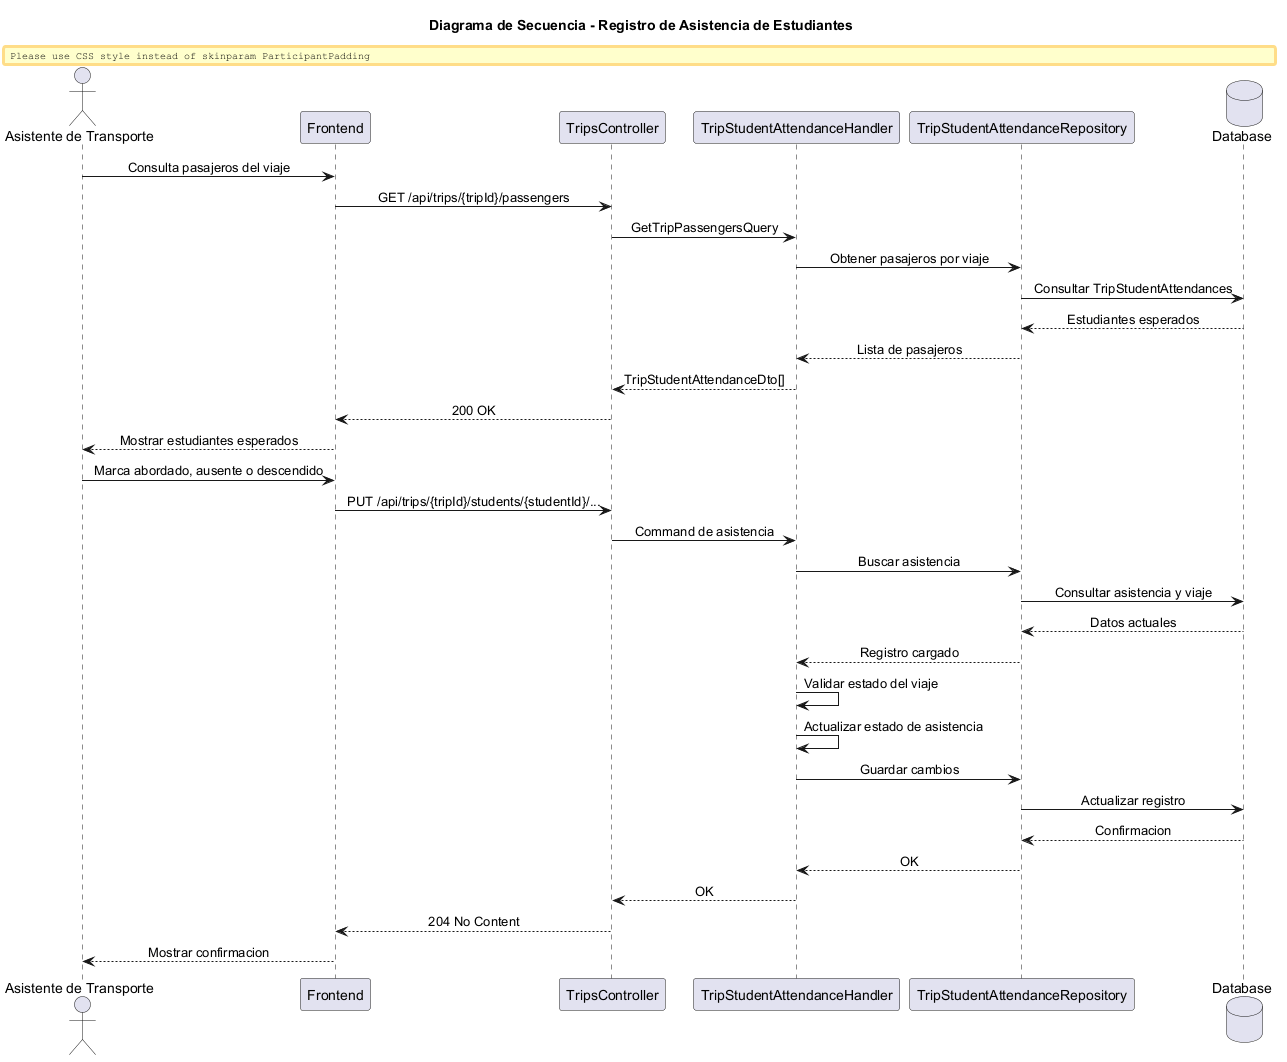

The diagram above was rendered by PlantUML. Its source (embedded in the PNG):
@startuml
title Diagrama de Secuencia - Registro de Asistencia de Estudiantes
skinparam shadowing false
skinparam responseMessageBelowArrow true
skinparam sequenceMessageAlign center
skinparam ParticipantPadding 16

actor "Asistente de Transporte" as Assistant
participant Frontend
participant TripsController
participant TripStudentAttendanceHandler
participant TripStudentAttendanceRepository
database Database

Assistant -> Frontend : Consulta pasajeros del viaje
Frontend -> TripsController : GET /api/trips/{tripId}/passengers
TripsController -> TripStudentAttendanceHandler : GetTripPassengersQuery
TripStudentAttendanceHandler -> TripStudentAttendanceRepository : Obtener pasajeros por viaje
TripStudentAttendanceRepository -> Database : Consultar TripStudentAttendances
Database --> TripStudentAttendanceRepository : Estudiantes esperados
TripStudentAttendanceRepository --> TripStudentAttendanceHandler : Lista de pasajeros
TripStudentAttendanceHandler --> TripsController : TripStudentAttendanceDto[]
TripsController --> Frontend : 200 OK
Frontend --> Assistant : Mostrar estudiantes esperados

Assistant -> Frontend : Marca abordado, ausente o descendido
Frontend -> TripsController : PUT /api/trips/{tripId}/students/{studentId}/...
TripsController -> TripStudentAttendanceHandler : Command de asistencia
TripStudentAttendanceHandler -> TripStudentAttendanceRepository : Buscar asistencia
TripStudentAttendanceRepository -> Database : Consultar asistencia y viaje
Database --> TripStudentAttendanceRepository : Datos actuales
TripStudentAttendanceRepository --> TripStudentAttendanceHandler : Registro cargado
TripStudentAttendanceHandler -> TripStudentAttendanceHandler : Validar estado del viaje
TripStudentAttendanceHandler -> TripStudentAttendanceHandler : Actualizar estado de asistencia
TripStudentAttendanceHandler -> TripStudentAttendanceRepository : Guardar cambios
TripStudentAttendanceRepository -> Database : Actualizar registro
Database --> TripStudentAttendanceRepository : Confirmacion
TripStudentAttendanceRepository --> TripStudentAttendanceHandler : OK
TripStudentAttendanceHandler --> TripsController : OK
TripsController --> Frontend : 204 No Content
Frontend --> Assistant : Mostrar confirmacion
@enduml